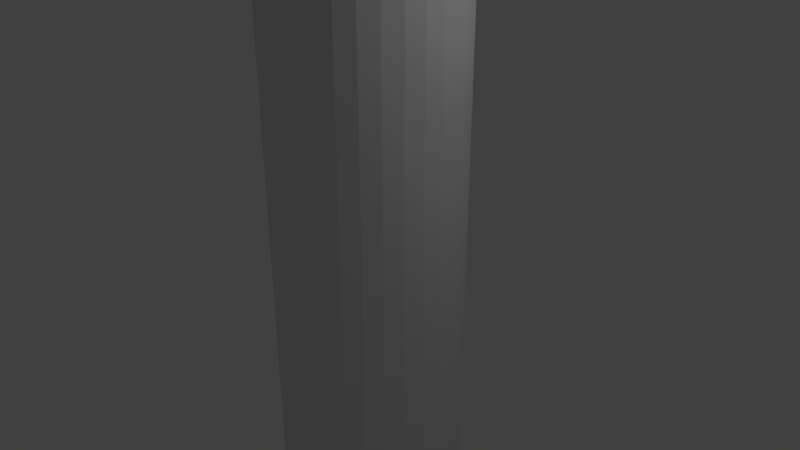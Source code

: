 # Source: Laser.blend  (saved by Blender 2.79.0; exported with 4.5.12 LTS)
import bpy
from mathutils import Matrix  # noqa: F401  (used for matrix-valued properties, if any)

bpy.ops.wm.read_factory_settings(use_empty=True)
scene = bpy.context.scene
scene.name = 'Scene'

# ---- collections
col_collection_1 = bpy.data.collections.new('Collection 1'); scene.collection.children.link(col_collection_1)

# ---- materials (node trees are filled in below, after node groups)
mat_material_001 = bpy.data.materials.new('Material.001')
mat_material_001.alpha_threshold = 0.0
mat_material_001.use_transparent_shadow = False
mat_material_001.roughness = 0.5

# ---- material node trees

# ---- world
world_world = bpy.data.worlds.new('World'); scene.world = world_world
world_world.color = (0.05088, 0.05088, 0.05088)
world_world.use_sun_shadow = False
world_world.sun_shadow_jitter_overblur = 0.0
world_world.cycles.sampling_method = 'MANUAL'

# ---- cameras
cam_camera = bpy.data.cameras.new('Camera')
cam_camera.clip_end = 100.0
cam_camera.lens = 35.0
cam_camera.sensor_width = 32.0
cam_camera.sensor_height = 18.0
cam_camera.ortho_scale = 7.314
cam_camera.dof.focus_distance = 0.0
cam_camera.dof.aperture_fstop = 128.0

# ---- lights
light_lamp = bpy.data.lights.new('Lamp', 'POINT')
light_lamp.transmission_factor = 0.0
light_lamp.cutoff_distance = 30.0
light_lamp.energy = 100.0
light_lamp.shadow_buffer_clip_start = 1.001
light_lamp.shadow_soft_size = 0.1
light_lamp.shadow_maximum_resolution = 0.006
light_lamp.use_absolute_resolution = True

# ---- meshes
me_cylinder = bpy.data.meshes.new('Cylinder')
me_cylinder.from_pydata([(0.0, 1.0, -1.0), (0.0, 1.0, 1.0), (0.1951, 0.9808, -1.0), (0.1951, 0.9808, 1.0), (0.3827, 0.9239, -1.0), (0.3827, 0.9239, 1.0), (0.5556, 0.8315, -1.0), (0.5556, 0.8315, 1.0), (0.7071, 0.7071, -1.0), (0.7071, 0.7071, 1.0), (0.8315, 0.5556, -1.0), (0.8315, 0.5556, 1.0), (0.9239, 0.3827, -1.0), (0.9239, 0.3827, 1.0), (0.9808, 0.1951, -1.0), (0.9808, 0.1951, 1.0), (1.0, 7.55e-08, -1.0), (1.0, 7.55e-08, 1.0), (0.9808, -0.1951, -1.0), (0.9808, -0.1951, 1.0), (0.9239, -0.3827, -1.0), (0.9239, -0.3827, 1.0), (0.8315, -0.5556, -1.0), (0.8315, -0.5556, 1.0), (0.7071, -0.7071, -1.0), (0.7071, -0.7071, 1.0), (0.5556, -0.8315, -1.0), (0.5556, -0.8315, 1.0), (0.3827, -0.9239, -1.0), (0.3827, -0.9239, 1.0), (0.1951, -0.9808, -1.0), (0.1951, -0.9808, 1.0), (-3.258e-07, -1.0, -1.0), (-3.258e-07, -1.0, 1.0), (-0.1951, -0.9808, -1.0), (-0.1951, -0.9808, 1.0), (-0.3827, -0.9239, -1.0), (-0.3827, -0.9239, 1.0), (-0.5556, -0.8315, -1.0), (-0.5556, -0.8315, 1.0), (-0.7071, -0.7071, -1.0), (-0.7071, -0.7071, 1.0), (-0.8315, -0.5556, -1.0), (-0.8315, -0.5556, 1.0), (-0.9239, -0.3827, -1.0), (-0.9239, -0.3827, 1.0), (-0.9808, -0.1951, -1.0), (-0.9808, -0.1951, 1.0), (-1.0, 9.656e-07, -1.0), (-1.0, 9.656e-07, 1.0), (-0.9808, 0.1951, -1.0), (-0.9808, 0.1951, 1.0), (-0.9239, 0.3827, -1.0), (-0.9239, 0.3827, 1.0), (-0.8315, 0.5556, -1.0), (-0.8315, 0.5556, 1.0), (-0.7071, 0.7071, -1.0), (-0.7071, 0.7071, 1.0), (-0.5556, 0.8315, -1.0), (-0.5556, 0.8315, 1.0), (-0.3827, 0.9239, -1.0), (-0.3827, 0.9239, 1.0), (-0.1951, 0.9808, -1.0), (-0.1951, 0.9808, 1.0)], [], [(0, 1, 3, 2), (2, 3, 5, 4), (4, 5, 7, 6), (6, 7, 9, 8), (8, 9, 11, 10), (10, 11, 13, 12), (12, 13, 15, 14), (14, 15, 17, 16), (16, 17, 19, 18), (18, 19, 21, 20), (20, 21, 23, 22), (22, 23, 25, 24), (24, 25, 27, 26), (26, 27, 29, 28), (28, 29, 31, 30), (30, 31, 33, 32), (32, 33, 35, 34), (34, 35, 37, 36), (36, 37, 39, 38), (38, 39, 41, 40), (40, 41, 43, 42), (42, 43, 45, 44), (44, 45, 47, 46), (46, 47, 49, 48), (48, 49, 51, 50), (50, 51, 53, 52), (52, 53, 55, 54), (54, 55, 57, 56), (56, 57, 59, 58), (58, 59, 61, 60), (3, 1, 63, 61, 59, 57, 55, 53, 51, 49, 47, 45, 43, 41, 39, 37, 35, 33, 31, 29, 27, 25, 23, 21, 19, 17, 15, 13, 11, 9, 7, 5), (60, 61, 63, 62), (62, 63, 1, 0), (0, 2, 4, 6, 8, 10, 12, 14, 16, 18, 20, 22, 24, 26, 28, 30, 32, 34, 36, 38, 40, 42, 44, 46, 48, 50, 52, 54, 56, 58, 60, 62)])
me_cylinder.materials.append(mat_material_001)
me_cylinder.use_remesh_preserve_volume = False
me_cylinder.use_remesh_preserve_attributes = False
me_cylinder.use_mirror_vertex_groups = False
me_cylinder.update()

# ---- objects
ob_cylinder = bpy.data.objects.new('Cylinder', me_cylinder)
ob_lamp = bpy.data.objects.new('Lamp', light_lamp)
ob_camera = bpy.data.objects.new('Camera', cam_camera)

# ---- transforms, parenting, visibility, modifiers, constraints
ob_cylinder.location = (0.0, 0.0, 50.0)
ob_cylinder.scale = (1.25, 1.25, 100.0)
ob_cylinder.lineart.crease_threshold = 0.0
ob_lamp.location = (4.076, 1.005, 5.904)
ob_lamp.rotation_euler = (0.6503, 0.05522, 1.866)
ob_lamp.lock_rotations_4d = False
ob_lamp.empty_display_type = 'ARROWS'
ob_lamp.color = (0.0, 0.0, 0.0, 0.0)
ob_lamp.lineart.crease_threshold = 0.0
ob_camera.location = (7.481, -6.508, 5.344)
ob_camera.rotation_euler = (1.109, 0.0, 0.8149)
ob_camera.lock_rotations_4d = False
ob_camera.empty_display_type = 'ARROWS'
ob_camera.color = (0.0, 0.0, 0.0, 0.0)
ob_camera.display_type = 'WIRE'
ob_camera.lineart.crease_threshold = 0.0

# ---- collection membership
col_collection_1.objects.link(ob_cylinder)
col_collection_1.objects.link(ob_lamp)
col_collection_1.objects.link(ob_camera)

# ---- scene / render settings (as saved in the file)
scene.camera = ob_camera
scene.frame_start = 1; scene.frame_end = 15; scene.frame_set(9)
scene.render.engine = 'BLENDER_EEVEE_NEXT'
scene.render.resolution_percentage = 50
scene.render.dither_intensity = 0.0
scene.cycles.use_denoising = False
scene.cycles.samples = 128
scene.cycles.sampling_pattern = 'TABULATED_SOBOL'
scene.cycles.use_adaptive_sampling = False
scene.cycles.use_light_tree = False
scene.cycles.blur_glossy = 0.0
scene.cycles.sample_clamp_indirect = 0.0
scene.view_settings.view_transform = 'Standard'
bpy.context.view_layer.update()
